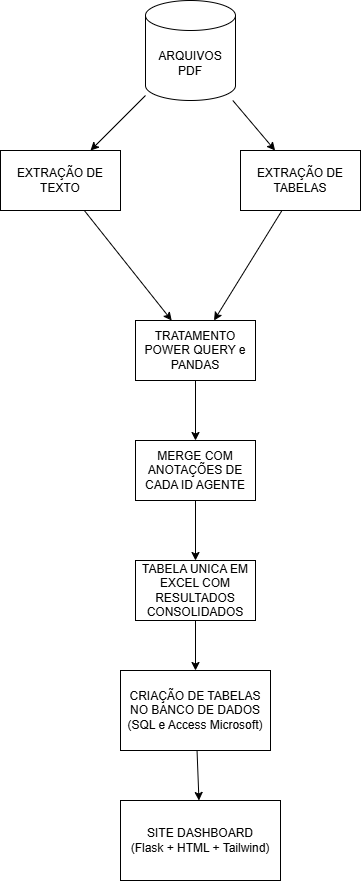

The diagram above was exported from draw.io. Its source (the exported page's mxGraphModel, read from the mxfile embedded in the PNG):
<mxGraphModel dx="581" dy="978" grid="1" gridSize="10" guides="1" tooltips="1" connect="1" arrows="1" fold="1" page="1" pageScale="1" pageWidth="850" pageHeight="1100" math="0" shadow="0">
  <root>
    <mxCell id="0" />
    <mxCell id="1" parent="0" />
    <mxCell id="18" style="edgeStyle=none;html=1;" parent="1" source="2" target="7" edge="1">
      <mxGeometry relative="1" as="geometry" />
    </mxCell>
    <mxCell id="2" value="EXTRAÇÃO DE TEXTO" style="rounded=0;whiteSpace=wrap;html=1;" parent="1" vertex="1">
      <mxGeometry x="65" y="170" width="120" height="60" as="geometry" />
    </mxCell>
    <mxCell id="6" value="" style="edgeStyle=none;html=1;" parent="1" source="3" target="2" edge="1">
      <mxGeometry relative="1" as="geometry" />
    </mxCell>
    <mxCell id="17" style="edgeStyle=none;html=1;" parent="1" source="3" target="4" edge="1">
      <mxGeometry relative="1" as="geometry" />
    </mxCell>
    <mxCell id="3" value="ARQUIVOS&lt;div&gt;PDF&lt;/div&gt;" style="shape=cylinder3;whiteSpace=wrap;html=1;boundedLbl=1;backgroundOutline=1;size=15;" parent="1" vertex="1">
      <mxGeometry x="210" y="20" width="90" height="100" as="geometry" />
    </mxCell>
    <mxCell id="8" value="" style="edgeStyle=none;html=1;" parent="1" source="4" target="7" edge="1">
      <mxGeometry relative="1" as="geometry" />
    </mxCell>
    <mxCell id="4" value="EXTRAÇÃO DE TABELAS" style="rounded=0;whiteSpace=wrap;html=1;" parent="1" vertex="1">
      <mxGeometry x="305" y="170" width="120" height="60" as="geometry" />
    </mxCell>
    <mxCell id="10" value="" style="edgeStyle=none;html=1;" parent="1" source="7" target="9" edge="1">
      <mxGeometry relative="1" as="geometry" />
    </mxCell>
    <mxCell id="7" value="TRATAMENTO POWER QUERY e PANDAS" style="rounded=0;whiteSpace=wrap;html=1;" parent="1" vertex="1">
      <mxGeometry x="200" y="340" width="120" height="60" as="geometry" />
    </mxCell>
    <mxCell id="12" value="" style="edgeStyle=none;html=1;" parent="1" source="9" target="11" edge="1">
      <mxGeometry relative="1" as="geometry" />
    </mxCell>
    <mxCell id="9" value="MERGE COM ANOTAÇÕES DE CADA ID AGENTE" style="rounded=0;whiteSpace=wrap;html=1;" parent="1" vertex="1">
      <mxGeometry x="200" y="460" width="120" height="60" as="geometry" />
    </mxCell>
    <mxCell id="14" value="" style="edgeStyle=none;html=1;" parent="1" source="11" target="13" edge="1">
      <mxGeometry relative="1" as="geometry" />
    </mxCell>
    <mxCell id="11" value="TABELA UNICA EM EXCEL COM RESULTADOS CONSOLIDADOS" style="rounded=0;whiteSpace=wrap;html=1;" parent="1" vertex="1">
      <mxGeometry x="200" y="580" width="120" height="60" as="geometry" />
    </mxCell>
    <mxCell id="16" value="" style="edgeStyle=none;html=1;" parent="1" source="13" target="15" edge="1">
      <mxGeometry relative="1" as="geometry" />
    </mxCell>
    <mxCell id="13" value="CRIAÇÃO DE TABELAS NO BANCO DE DADOS&lt;div&gt;(SQL e Access Microsoft)&lt;/div&gt;" style="rounded=0;whiteSpace=wrap;html=1;" parent="1" vertex="1">
      <mxGeometry x="185" y="690" width="150" height="80" as="geometry" />
    </mxCell>
    <mxCell id="15" value="SITE DASHBOARD&lt;div&gt;(Flask + HTML + Tailwind)&lt;/div&gt;" style="rounded=0;whiteSpace=wrap;html=1;" parent="1" vertex="1">
      <mxGeometry x="185" y="820" width="160" height="80" as="geometry" />
    </mxCell>
  </root>
</mxGraphModel>